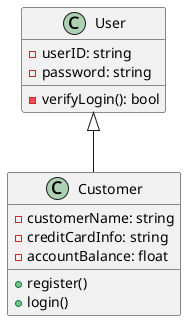

The diagram above was rendered by PlantUML. Its source (embedded in the PNG):
@startuml
class User {
  - userID: string
  - password: string
  - verifyLogin(): bool
}

class Customer {
  - customerName: string
  - creditCardInfo: string
  - accountBalance: float
  + register()
  + login()
}

User <|-- Customer
@enduml